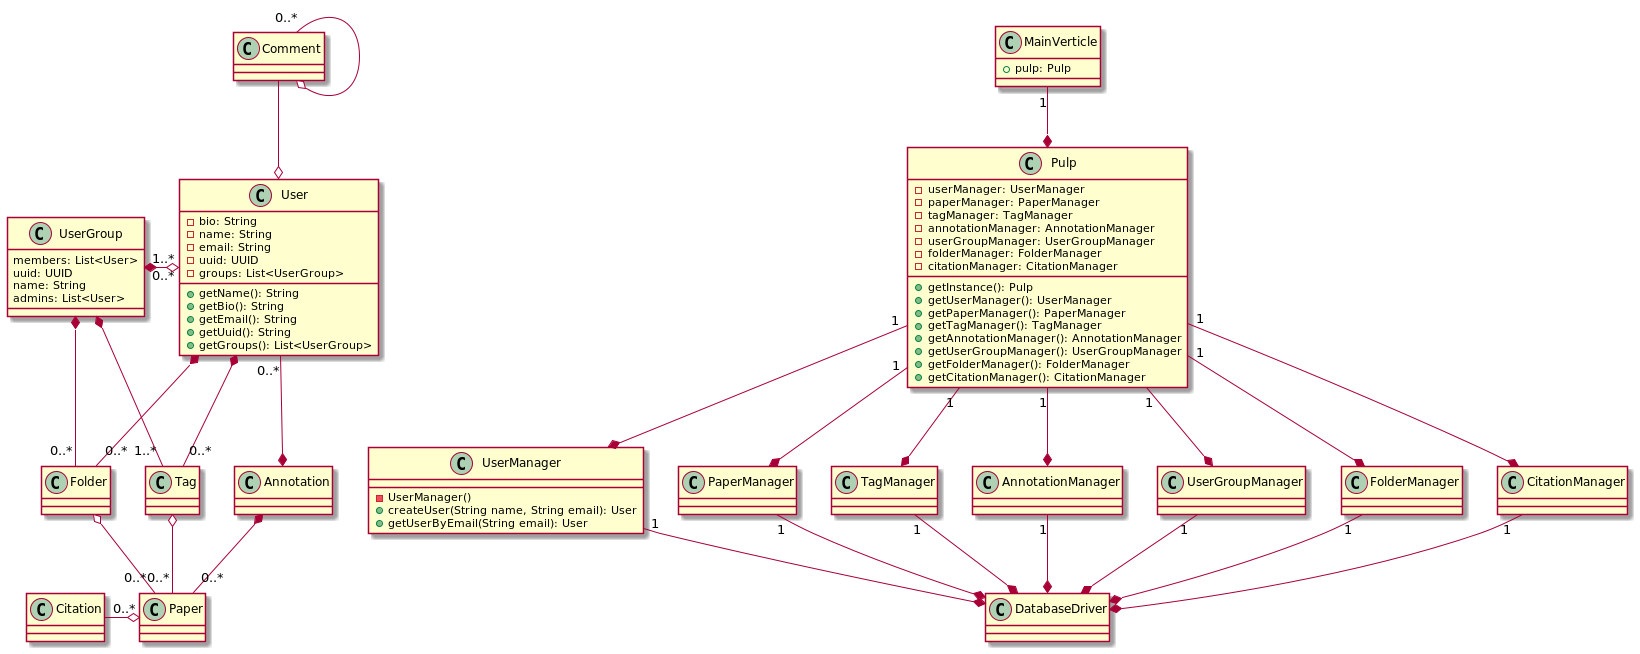

The diagram above was rendered by PlantUML. Its source (embedded in the PNG):
@startuml

class User {
-bio: String
-name: String
-email: String
-uuid: UUID
-groups: List<UserGroup>

+getName(): String
+getBio(): String
+getEmail(): String
+getUuid(): String
+getGroups(): List<UserGroup>
}

class UserGroup {
members: List<User>
uuid: UUID
name: String
admins: List<User>
}

class Folder {

}

class Paper {

}

class Tag {

}

class Citation {

}

class Comment {

}

class MainVerticle{
+ pulp: Pulp
}

class Pulp {
-userManager: UserManager
-paperManager: PaperManager
-tagManager: TagManager
-annotationManager: AnnotationManager
-userGroupManager: UserGroupManager
-folderManager: FolderManager
-citationManager: CitationManager

+getInstance(): Pulp
+getUserManager(): UserManager
+getPaperManager(): PaperManager
+getTagManager(): TagManager
+getAnnotationManager(): AnnotationManager
+getUserGroupManager(): UserGroupManager
+getFolderManager(): FolderManager
+getCitationManager(): CitationManager
}

class UserManager {
-UserManager()
+createUser(String name, String email): User
+getUserByEmail(String email): User

}

class PaperManager

class TagManager

class AnnotationManager

class UserGroupManager

class FolderManager

class CitationManager

class DatabaseDriver

MainVerticle "1"--* Pulp

Pulp "1"--* UserManager
Pulp "1"--* PaperManager
Pulp "1"--* TagManager
Pulp "1"--* AnnotationManager
Pulp "1"--* UserGroupManager
Pulp "1"--* FolderManager
Pulp "1"--* CitationManager


UserManager "1"--* DatabaseDriver
PaperManager "1"--* DatabaseDriver
TagManager "1"--* DatabaseDriver
AnnotationManager "1"--* DatabaseDriver
UserGroupManager "1"--* DatabaseDriver
FolderManager "1"--* DatabaseDriver
CitationManager "1"--* DatabaseDriver


User *-- "0..*" Folder
Folder o-- "0..*" Paper
Tag o- "0..*" Paper
User  *-- "0..*" Tag
UserGroup *-- "0..*" Folder
UserGroup "1..*" *-o "0..*" User
UserGroup *- "1..*" Tag
Citation "0..*" -o Paper
Comment --o User
Comment "0..*" --o Comment
Annotation *-- "0..*" Paper
User "0..*" --* Annotation
@enduml